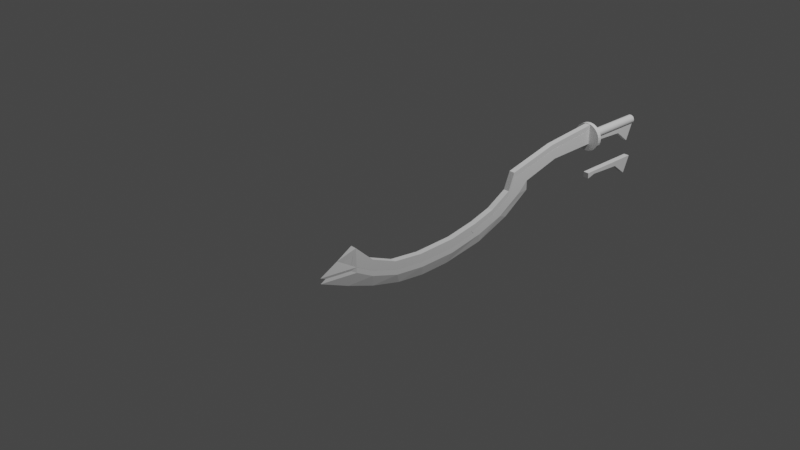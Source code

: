 # Source: Egyptian_Sword.blend  (saved by Blender 2.82.7; exported with 4.5.12 LTS)
import bpy
from mathutils import Matrix  # noqa: F401  (used for matrix-valued properties, if any)

bpy.ops.wm.read_factory_settings(use_empty=True)
scene = bpy.context.scene
scene.name = 'Scene'

# ---- collections
col_collection = bpy.data.collections.new('Collection'); scene.collection.children.link(col_collection)

# ---- materials (node trees are filled in below, after node groups)
mat_material = bpy.data.materials.new('Material')
mat_material.alpha_threshold = 0.0
mat_material.use_transparent_shadow = False
mat_material.line_color = (0.0, 0.0, 0.0, 1.0)

# ---- material node trees
mat_material.use_nodes = True; mat_material.node_tree.nodes.clear()
_N = mat_material.node_tree.nodes; _L = mat_material.node_tree.links
n0 = _N.new('ShaderNodeOutputMaterial'); n0.name = 'Material Output'; n0.location = (300, 300)
n1 = _N.new('ShaderNodeBsdfPrincipled'); n1.name = 'Principled BSDF'; n1.location = (10, 300)
n1.distribution = 'GGX'
n1.subsurface_method = 'BURLEY'
n1.inputs[2].default_value = 0.4
n1.inputs[3].default_value = 1.45
n1.inputs[27].default_value = (0.0, 0.0, 0.0, 1.0)
n1.inputs[28].default_value = 1.0
_L.new(n1.outputs[0], n0.inputs[0])
n0.is_active_output = True

# ---- world
world_world = bpy.data.worlds.new('World'); scene.world = world_world
world_world.use_nodes = True; world_world.node_tree.nodes.clear()
_N = world_world.node_tree.nodes; _L = world_world.node_tree.links
n0 = _N.new('ShaderNodeOutputWorld'); n0.name = 'World Output'; n0.location = (300, 300)
n1 = _N.new('ShaderNodeBackground'); n1.name = 'Background'; n1.location = (10, 300)
n1.inputs[0].default_value = (0.05088, 0.05088, 0.05088, 1.0)
_L.new(n1.outputs[0], n0.inputs[0])
n0.is_active_output = True
world_world.color = (0.05088, 0.05088, 0.05088)
world_world.use_sun_shadow = False
world_world.sun_shadow_jitter_overblur = 0.0

# ---- cameras
cam_camera = bpy.data.cameras.new('Camera')
cam_camera.clip_end = 100.0
cam_camera.ortho_scale = 7.314

# ---- lights
light_light = bpy.data.lights.new('Light', 'POINT')
light_light.transmission_factor = 0.0
light_light.energy = 1000.0
light_light.shadow_soft_size = 0.1
light_light.shadow_maximum_resolution = 0.006
light_light.use_absolute_resolution = True

# ---- meshes
me_cube = bpy.data.meshes.new('Cube')
me_cube.from_pydata([(1.056, -1.329, -0.01636), (1.056, -1.517, 0.1614), (0.9966, -1.329, -0.01636), (0.9966, -1.517, 0.1614), (1.056, -1.06, -0.1324), (0.9966, -1.06, -0.1324), (1.056, -0.7483, -0.1717), (0.9966, -0.7483, -0.1717), (1.056, -0.3443, -0.1626), (0.9966, -0.3443, -0.1626), (1.056, -0.04015, -0.1102), (0.9966, -0.04015, -0.1102), (0.9966, -0.04015, -0.1102), (1.056, 0.1893, -0.04421), (0.9966, 0.1893, -0.04421), (1.027, 0.7088, 0.04779), (1.056, 0.4118, 0.0791), (0.9966, 0.4118, 0.0791), (1.056, 0.673, 0.1654), (0.9966, 0.673, 0.1654), (1.056, 0.4825, 0.2502), (0.9966, 0.4825, 0.2502), (1.056, 1.084, 0.2755), (0.9966, 1.084, 0.2755), (1.056, 1.033, 0.3788), (0.9966, 1.033, 0.3788), (1.056, 1.622, 0.2836), (0.9966, 1.622, 0.2836), (1.056, 1.622, 0.4332), (0.9966, 1.622, 0.4332), (1.056, 0.5598, 0.06306), (0.9966, 0.5598, 0.06306), (1.056, 0.3009, -0.09496), (0.9966, 0.3009, -0.09496), (1.056, 0.01905, -0.1883), (0.9966, 0.01905, -0.1883), (1.056, -0.3418, -0.2534), (0.9966, -0.3418, -0.2534), (1.056, -0.7279, -0.258), (0.9966, -0.7279, -0.258), (1.056, -1.04, -0.2208), (0.9966, -1.04, -0.2208), (1.056, -1.329, -0.1238), (0.9966, -1.329, -0.1238), (1.026, -1.702, 0.09139), (1.056, -1.512, -0.02308), (0.9966, -1.512, -0.02308), (1.026, -1.885, -0.002344), (1.026, -1.584, -0.1349), (1.026, 0.4165, -0.1454), (1.029, 0.04313, -0.284), (1.026, -0.3904, -0.3536), (1.026, -0.6977, -0.3595), (1.029, -0.9913, -0.3226), (1.029, -1.303, -0.2396)], [(11, 12)], [(0, 2, 3, 1), (44, 1, 3), (46, 3, 2, 43), (1, 45, 42, 0), (2, 0, 4, 5), (5, 4, 6, 7), (0, 42, 40, 4), (2, 5, 41, 43), (6, 38, 36, 8), (4, 40, 38, 6), (5, 7, 39, 41), (37, 9, 11, 35), (7, 9, 37, 39), (7, 6, 8, 9), (11, 10, 13, 14), (9, 8, 10, 11), (8, 36, 34, 10), (14, 13, 16, 17), (10, 34, 32, 13), (11, 14, 33, 35), (18, 20, 16, 30), (13, 32, 30, 16), (14, 17, 31, 33), (19, 21, 25, 23), (19, 31, 17, 21), (17, 16, 20, 21), (25, 24, 28, 29), (18, 19, 23, 22), (21, 20, 24, 25), (20, 18, 22, 24), (27, 29, 28, 26), (24, 22, 26, 28), (23, 25, 29, 27), (22, 23, 27, 26), (46, 44, 3), (19, 18, 15), (44, 45, 1), (30, 15, 18), (15, 31, 19), (45, 44, 47, 48), (47, 44, 46, 48), (32, 49, 15, 30), (34, 36, 51, 50), (32, 34, 50, 49), (36, 38, 52, 51), (40, 42, 54, 53), (43, 41, 53, 54), (39, 37, 51, 52), (35, 33, 49, 50), (42, 45, 48, 54), (43, 54, 48, 46), (39, 52, 53, 41), (35, 50, 51, 37), (33, 31, 15, 49), (38, 40, 53, 52)])
_uv = me_cube.uv_layers.new(name='UVMap')
_uv.uv.foreach_set('vector', [0.625, 0.5, 0.875, 0.5, 0.875, 0.75, 0.625, 0.75, 0.5, 0.75, 0.625, 0.75, 0.625, 1.0, 0.0, 0.0, 0.875, 0.75, 0.625, 0.25, 0.5, 0.25, 0.625, 0.75, 0.0, 0.0, 0.5, 0.5, 0.625, 0.5, 0.875, 0.5, 0.625, 0.5, 0.625, 0.5, 0.875, 0.5, 0.875, 0.5, 0.625, 0.5, 0.625, 0.5, 0.875, 0.5, 0.625, 0.5, 0.5, 0.5, 0.5, 0.5, 0.625, 0.5, 0.625, 0.25, 0.625, 0.25, 0.5, 0.25, 0.5, 0.25, 0.625, 0.5, 0.5, 0.5, 0.5, 0.5, 0.625, 0.5, 0.625, 0.5, 0.5, 0.5, 0.5, 0.5, 0.625, 0.5, 0.625, 0.25, 0.625, 0.25, 0.5, 0.25, 0.5, 0.25, 0.5, 0.25, 0.625, 0.25, 0.625, 0.25, 0.5, 0.25, 0.625, 0.25, 0.625, 0.25, 0.5, 0.25, 0.5, 0.25, 0.875, 0.5, 0.625, 0.5, 0.625, 0.5, 0.875, 0.5, 0.875, 0.5, 0.625, 0.5, 0.625, 0.5, 0.875, 0.5, 0.875, 0.5, 0.625, 0.5, 0.625, 0.5, 0.875, 0.5, 0.625, 0.5, 0.5, 0.5, 0.5, 0.5, 0.625, 0.5, 0.875, 0.5, 0.625, 0.5, 0.625, 0.5, 0.875, 0.5, 0.625, 0.5, 0.5, 0.5, 0.5, 0.5, 0.625, 0.5, 0.625, 0.25, 0.625, 0.25, 0.5, 0.25, 0.5, 0.25, 0.375, 0.5, 0.625, 0.5, 0.625, 0.5, 0.5, 0.5, 0.625, 0.5, 0.5, 0.5, 0.5, 0.5, 0.625, 0.5, 0.625, 0.25, 0.625, 0.25, 0.5, 0.25, 0.5, 0.25, 0.375, 0.25, 0.625, 0.25, 0.625, 0.25, 0.375, 0.25, 0.375, 0.25, 0.5, 0.25, 0.625, 0.25, 0.875, 0.5, 0.875, 0.5, 0.625, 0.5, 0.625, 0.5, 0.875, 0.5, 0.875, 0.5, 0.625, 0.5, 0.625, 0.5, 0.875, 0.5, 0.375, 0.5, 0.125, 0.5, 0.125, 0.5, 0.375, 0.5, 0.875, 0.5, 0.625, 0.5, 0.625, 0.5, 0.875, 0.5, 0.625, 0.5, 0.375, 0.5, 0.375, 0.5, 0.625, 0.5, 0.375, 0.25, 0.625, 0.25, 0.625, 0.5, 0.375, 0.5, 0.625, 0.5, 0.375, 0.5, 0.375, 0.5, 0.625, 0.5, 0.375, 0.25, 0.625, 0.25, 0.625, 0.25, 0.375, 0.25, 0.375, 0.5, 0.125, 0.5, 0.125, 0.5, 0.375, 0.5, 0.0, 0.0, 0.5, 0.75, 0.875, 0.75, 0.375, 0.25, 0.375, 0.5, 0.375, 0.25, 0.5, 0.75, 0.0, 0.0, 0.625, 0.75, 0.5, 0.5, 0.375, 0.25, 0.375, 0.5, 0.375, 0.25, 0.5, 0.25, 0.375, 0.25, 0.0, 0.0, 0.5, 0.75, 0.5, 0.75, 0.0, 0.0, 0.5, 0.75, 0.5, 0.75, 0.0, 0.0, 0.0, 0.0, 0.5, 0.5, 0.5, 0.5, 0.375, 0.25, 0.5, 0.5, 0.5, 0.5, 0.5, 0.5, 0.5, 0.5, 0.5, 0.5, 0.5, 0.5, 0.5, 0.5, 0.5, 0.5, 0.5, 0.5, 0.5, 0.5, 0.5, 0.5, 0.5, 0.5, 0.5, 0.5, 0.5, 0.5, 0.5, 0.5, 0.5, 0.5, 0.5, 0.5, 0.5, 0.25, 0.5, 0.25, 0.5, 0.5, 0.5, 0.5, 0.5, 0.25, 0.5, 0.25, 0.5, 0.5, 0.5, 0.5, 0.5, 0.25, 0.5, 0.25, 0.5, 0.5, 0.5, 0.5, 0.5, 0.5, 0.0, 0.0, 0.0, 0.0, 0.5, 0.5, 0.5, 0.25, 0.5, 0.5, 0.0, 0.0, 0.0, 0.0, 0.5, 0.25, 0.5, 0.5, 0.5, 0.5, 0.5, 0.25, 0.5, 0.25, 0.5, 0.5, 0.5, 0.5, 0.5, 0.25, 0.5, 0.25, 0.5, 0.25, 0.375, 0.25, 0.5, 0.5, 0.5, 0.5, 0.5, 0.5, 0.5, 0.5, 0.5, 0.5])
me_cube.materials.append(mat_material)
me_cube.use_remesh_preserve_volume = False
me_cube.use_remesh_preserve_attributes = False
me_cube.use_mirror_vertex_groups = False
me_cube.update()
me_cylinder = bpy.data.meshes.new('Cylinder')
me_cylinder.from_pydata([(-0.933, 0.3318, -1.634), (-0.933, 0.3918, -1.634), (-1.073, 0.3318, -1.123), (-1.073, 0.3918, -1.123), (-1.055, 0.3918, -1.478), (-1.055, 0.3318, -1.478), (-0.7744, 0.3918, 1.958), (-0.9522, 0.3918, 2.146), (-0.7744, 0.3325, 1.958), (-0.9522, 0.3325, 2.146), (-0.6583, 0.3918, 1.689), (-0.6583, 0.3325, 1.689), (-0.619, 0.3918, 1.377), (-0.619, 0.3325, 1.377), (-0.6281, 0.3918, 0.9736), (-0.6281, 0.3325, 0.9736), (-0.6806, 0.3918, 0.6694), (-0.6806, 0.3325, 0.6694), (-0.6806, 0.3325, 0.6694), (-0.7466, 0.3918, 0.4399), (-0.7466, 0.3325, 0.4399), (-0.8386, 0.3625, -0.0796), (-0.8699, 0.3918, 0.2174), (-0.8699, 0.3325, 0.2174), (-0.9562, 0.3918, -0.04376), (-0.9562, 0.3325, -0.04376), (-1.041, 0.3918, 0.1468), (-1.041, 0.3325, 0.1468), (-1.066, 0.3918, -0.4546), (-1.066, 0.3325, -0.4546), (-1.17, 0.3918, -0.4038), (-1.17, 0.3325, -0.4038), (-0.8538, 0.3918, 0.06943), (-0.8538, 0.3325, 0.06943), (-0.6958, 0.3918, 0.3284), (-0.6958, 0.3325, 0.3284), (-0.6025, 0.3918, 0.6102), (-0.6025, 0.3325, 0.6102), (-0.5373, 0.3918, 0.971), (-0.5373, 0.3325, 0.971), (-0.5328, 0.3918, 1.357), (-0.5328, 0.3325, 1.357), (-0.57, 0.3918, 1.669), (-0.57, 0.3325, 1.669), (-0.667, 0.3918, 1.958), (-0.667, 0.3325, 1.958), (-0.8822, 0.3618, 2.332), (-0.7677, 0.3918, 2.141), (-0.7677, 0.3325, 2.141), (-0.7884, 0.3618, 2.514), (-0.6559, 0.3618, 2.213), (-0.6454, 0.3623, 0.2127), (-0.5068, 0.3653, 0.5861), (-0.4371, 0.3619, 1.02), (-0.4313, 0.3619, 1.327), (-0.4682, 0.3649, 1.621), (-0.5512, 0.3649, 1.933), (-1.14, 0.4069, -1.719), (-1.14, 0.4069, -0.983), (-1.131, 0.406, -1.719), (-1.131, 0.406, -0.983), (-1.122, 0.4033, -1.719), (-1.122, 0.4033, -0.983), (-1.114, 0.399, -1.719), (-1.114, 0.399, -0.983), (-1.107, 0.3931, -1.719), (-1.107, 0.3931, -0.983), (-1.101, 0.386, -1.719), (-1.101, 0.386, -0.983), (-1.097, 0.3779, -1.719), (-1.097, 0.3779, -0.983), (-1.094, 0.3692, -1.719), (-1.094, 0.3692, -0.983), (-1.093, 0.36, -1.719), (-1.093, 0.36, -0.983), (-1.094, 0.3509, -1.719), (-1.094, 0.3509, -0.983), (-1.097, 0.3421, -1.719), (-1.097, 0.3421, -0.983), (-1.101, 0.334, -1.719), (-1.101, 0.334, -0.983), (-1.107, 0.3269, -1.719), (-1.107, 0.3269, -0.983), (-1.114, 0.3211, -1.719), (-1.114, 0.3211, -0.983), (-1.122, 0.3168, -1.719), (-1.122, 0.3168, -0.983), (-1.131, 0.3141, -1.719), (-1.131, 0.3141, -0.983), (-1.14, 0.3132, -1.719), (-1.14, 0.3132, -0.983), (-1.149, 0.3141, -1.719), (-1.149, 0.3141, -0.983), (-1.158, 0.3168, -1.719), (-1.158, 0.3168, -0.983), (-1.166, 0.3211, -1.719), (-1.166, 0.3211, -0.983), (-1.173, 0.3269, -1.719), (-1.173, 0.3269, -0.983), (-1.179, 0.334, -1.719), (-1.179, 0.334, -0.983), (-1.183, 0.3421, -1.719), (-1.183, 0.3421, -0.983), (-1.186, 0.3509, -1.719), (-1.186, 0.3509, -0.983), (-1.187, 0.36, -1.719), (-1.187, 0.36, -0.983), (-1.186, 0.3692, -1.719), (-1.186, 0.3692, -0.983), (-1.183, 0.3779, -1.719), (-1.183, 0.3779, -0.983), (-1.179, 0.386, -1.719), (-1.179, 0.386, -0.983), (-1.173, 0.3931, -1.719), (-1.173, 0.3931, -0.983), (-1.166, 0.399, -1.719), (-1.166, 0.399, -0.983), (-1.158, 0.4033, -1.719), (-1.158, 0.4033, -0.983), (-1.149, 0.406, -1.719), (-1.149, 0.406, -0.983), (-1.14, 0.4069, -1.026), (-1.131, 0.406, -1.026), (-1.122, 0.4033, -1.026), (-1.114, 0.399, -1.026), (-1.107, 0.3931, -1.026), (-1.101, 0.386, -1.026), (-1.097, 0.3779, -1.026), (-1.094, 0.3692, -1.026), (-1.093, 0.36, -1.026), (-1.094, 0.3509, -1.026), (-1.097, 0.3421, -1.026), (-1.101, 0.334, -1.026), (-1.107, 0.3269, -1.026), (-1.114, 0.3211, -1.026), (-1.122, 0.3168, -1.026), (-1.131, 0.3141, -1.026), (-1.14, 0.3132, -1.026), (-1.149, 0.3141, -1.026), (-1.158, 0.3168, -1.026), (-1.166, 0.3211, -1.026), (-1.173, 0.3269, -1.026), (-1.179, 0.334, -1.026), (-1.183, 0.3421, -1.026), (-1.186, 0.3509, -1.026), (-1.187, 0.36, -1.026), (-1.186, 0.3692, -1.026), (-1.183, 0.3779, -1.026), (-1.179, 0.386, -1.026), (-1.173, 0.3931, -1.026), (-1.166, 0.399, -1.026), (-1.158, 0.4033, -1.026), (-1.149, 0.406, -1.026), (-1.131, 0.406, -0.983), (-1.14, 0.4069, -0.983), (-1.14, 0.4069, -1.026), (-1.122, 0.4033, -0.983), (-1.114, 0.399, -0.983), (-1.107, 0.3931, -0.983), (-1.101, 0.386, -0.983), (-1.097, 0.3779, -0.983), (-1.094, 0.3692, -0.983), (-1.093, 0.36, -0.983), (-1.094, 0.3509, -0.983), (-1.097, 0.3421, -0.983), (-1.101, 0.334, -0.983), (-1.107, 0.3269, -0.983), (-1.114, 0.3211, -0.983), (-1.122, 0.3168, -0.983), (-1.131, 0.3141, -0.983), (-1.14, 0.3132, -0.983), (-1.149, 0.3141, -0.983), (-1.158, 0.3168, -0.983), (-1.166, 0.3211, -0.983), (-1.173, 0.3269, -0.983), (-1.179, 0.334, -0.983), (-1.183, 0.3421, -0.983), (-1.186, 0.3509, -0.983), (-1.187, 0.36, -0.983), (-1.186, 0.3692, -0.983), (-1.183, 0.3779, -0.983), (-1.179, 0.386, -0.983), (-1.173, 0.3931, -0.983), (-1.166, 0.399, -0.983), (-1.158, 0.4033, -0.983), (-1.149, 0.406, -0.983), (-1.131, 0.406, -1.026), (-1.122, 0.4033, -1.026), (-1.114, 0.399, -1.026), (-1.107, 0.3931, -1.026), (-1.101, 0.386, -1.026), (-1.097, 0.3779, -1.026), (-1.094, 0.3692, -1.026), (-1.093, 0.36, -1.026), (-1.094, 0.3509, -1.026), (-1.097, 0.3421, -1.026), (-1.101, 0.334, -1.026), (-1.107, 0.3269, -1.026), (-1.114, 0.3211, -1.026), (-1.122, 0.3168, -1.026), (-1.131, 0.3141, -1.026), (-1.14, 0.3132, -1.026), (-1.149, 0.3141, -1.026), (-1.158, 0.3168, -1.026), (-1.166, 0.3211, -1.026), (-1.173, 0.3269, -1.026), (-1.179, 0.334, -1.026), (-1.183, 0.3421, -1.026), (-1.186, 0.3509, -1.026), (-1.187, 0.36, -1.026), (-1.186, 0.3692, -1.026), (-1.183, 0.3779, -1.026), (-1.179, 0.386, -1.026), (-1.173, 0.3931, -1.026), (-1.166, 0.399, -1.026), (-1.158, 0.4033, -1.026), (-1.149, 0.406, -1.026), (-1.131, 0.406, -0.983), (-1.14, 0.4069, -0.983), (-1.14, 0.4069, -1.026), (-1.122, 0.4033, -0.983), (-1.114, 0.399, -0.983), (-1.107, 0.3931, -0.983), (-1.101, 0.386, -0.983), (-1.097, 0.3779, -0.983), (-1.094, 0.3692, -0.983), (-1.093, 0.36, -0.983), (-1.094, 0.3509, -0.983), (-1.097, 0.3421, -0.983), (-1.101, 0.334, -0.983), (-1.107, 0.3269, -0.983), (-1.114, 0.3211, -0.983), (-1.122, 0.3168, -0.983), (-1.131, 0.3141, -0.983), (-1.14, 0.3132, -0.983), (-1.149, 0.3141, -0.983), (-1.158, 0.3168, -0.983), (-1.166, 0.3211, -0.983), (-1.173, 0.3269, -0.983), (-1.179, 0.334, -0.983), (-1.183, 0.3421, -0.983), (-1.186, 0.3509, -0.983), (-1.187, 0.36, -0.983), (-1.186, 0.3692, -0.983), (-1.183, 0.3779, -0.983), (-1.179, 0.386, -0.983), (-1.173, 0.3931, -0.983), (-1.166, 0.399, -0.983), (-1.158, 0.4033, -0.983), (-1.149, 0.406, -0.983), (-1.131, 0.406, -1.026), (-1.122, 0.4033, -1.026), (-1.114, 0.399, -1.026), (-1.107, 0.3931, -1.026), (-1.101, 0.386, -1.026), (-1.097, 0.3779, -1.026), (-1.094, 0.3692, -1.026), (-1.093, 0.36, -1.026), (-1.094, 0.3509, -1.026), (-1.097, 0.3421, -1.026), (-1.101, 0.334, -1.026), (-1.107, 0.3269, -1.026), (-1.114, 0.3211, -1.026), (-1.122, 0.3168, -1.026), (-1.131, 0.3141, -1.026), (-1.14, 0.3132, -1.026), (-1.149, 0.3141, -1.026), (-1.158, 0.3168, -1.026), (-1.166, 0.3211, -1.026), (-1.173, 0.3269, -1.026), (-1.179, 0.334, -1.026), (-1.183, 0.3421, -1.026), (-1.186, 0.3509, -1.026), (-1.187, 0.36, -1.026), (-1.186, 0.3692, -1.026), (-1.183, 0.3779, -1.026), (-1.179, 0.386, -1.026), (-1.173, 0.3931, -1.026), (-1.166, 0.399, -1.026), (-1.158, 0.4033, -1.026), (-1.149, 0.406, -1.026), (-1.131, 0.406, -0.983), (-1.14, 0.4069, -0.983), (-1.14, 0.4069, -1.026), (-1.122, 0.4033, -0.983), (-1.114, 0.399, -0.983), (-1.107, 0.3931, -0.983), (-1.101, 0.386, -0.983), (-1.097, 0.3779, -0.983), (-1.094, 0.3692, -0.983), (-1.093, 0.36, -0.983), (-1.094, 0.3509, -0.983), (-1.097, 0.3421, -0.983), (-1.101, 0.334, -0.983), (-1.107, 0.3269, -0.983), (-1.114, 0.3211, -0.983), (-1.122, 0.3168, -0.983), (-1.131, 0.3141, -0.983), (-1.14, 0.3132, -0.983), (-1.149, 0.3141, -0.983), (-1.158, 0.3168, -0.983), (-1.166, 0.3211, -0.983), (-1.173, 0.3269, -0.983), (-1.179, 0.334, -0.983), (-1.183, 0.3421, -0.983), (-1.186, 0.3509, -0.983), (-1.187, 0.36, -0.983), (-1.186, 0.3692, -0.983), (-1.183, 0.3779, -0.983), (-1.179, 0.386, -0.983), (-1.173, 0.3931, -0.983), (-1.166, 0.399, -0.983), (-1.158, 0.4033, -0.983), (-1.149, 0.406, -0.983), (-1.131, 0.406, -1.026), (-1.122, 0.4033, -1.026), (-1.114, 0.399, -1.026), (-1.107, 0.3931, -1.026), (-1.101, 0.386, -1.026), (-1.097, 0.3779, -1.026), (-1.094, 0.3692, -1.026), (-1.093, 0.36, -1.026), (-1.094, 0.3509, -1.026), (-1.097, 0.3421, -1.026), (-1.101, 0.334, -1.026), (-1.107, 0.3269, -1.026), (-1.114, 0.3211, -1.026), (-1.122, 0.3168, -1.026), (-1.131, 0.3141, -1.026), (-1.14, 0.3132, -1.026), (-1.149, 0.3141, -1.026), (-1.158, 0.3168, -1.026), (-1.166, 0.3211, -1.026), (-1.173, 0.3269, -1.026), (-1.179, 0.334, -1.026), (-1.183, 0.3421, -1.026), (-1.186, 0.3509, -1.026), (-1.187, 0.36, -1.026), (-1.186, 0.3692, -1.026), (-1.183, 0.3779, -1.026), (-1.179, 0.386, -1.026), (-1.173, 0.3931, -1.026), (-1.166, 0.399, -1.026), (-1.158, 0.4033, -1.026), (-1.149, 0.406, -1.026), (-1.112, 0.5051, -0.983), (-1.14, 0.5079, -0.983), (-1.14, 0.5079, -1.026), (-1.084, 0.4968, -0.983), (-1.059, 0.4833, -0.983), (-1.037, 0.4652, -0.983), (-1.019, 0.4431, -0.983), (-1.006, 0.4179, -0.983), (-0.9972, 0.3906, -0.983), (-0.9944, 0.3622, -0.983), (-0.9972, 0.3337, -0.983), (-1.006, 0.3064, -0.983), (-1.019, 0.2812, -0.983), (-1.037, 0.2591, -0.983), (-1.059, 0.241, -0.983), (-1.084, 0.2275, -0.983), (-1.112, 0.2192, -0.983), (-1.14, 0.2164, -0.983), (-1.169, 0.2192, -0.983), (-1.196, 0.2275, -0.983), (-1.221, 0.241, -0.983), (-1.243, 0.2591, -0.983), (-1.261, 0.2812, -0.983), (-1.275, 0.3064, -0.983), (-1.283, 0.3337, -0.983), (-1.286, 0.3622, -0.983), (-1.283, 0.3906, -0.983), (-1.275, 0.4179, -0.983), (-1.261, 0.4431, -0.983), (-1.243, 0.4652, -0.983), (-1.221, 0.4833, -0.983), (-1.196, 0.4968, -0.983), (-1.169, 0.5051, -0.983), (-1.112, 0.5051, -1.026), (-1.084, 0.4968, -1.026), (-1.059, 0.4833, -1.026), (-1.037, 0.4652, -1.026), (-1.019, 0.4431, -1.026), (-1.006, 0.4179, -1.026), (-0.9972, 0.3906, -1.026), (-0.9944, 0.3622, -1.026), (-0.9972, 0.3337, -1.026), (-1.006, 0.3064, -1.026), (-1.019, 0.2812, -1.026), (-1.037, 0.2591, -1.026), (-1.059, 0.241, -1.026), (-1.084, 0.2275, -1.026), (-1.112, 0.2192, -1.026), (-1.14, 0.2164, -1.026), (-1.169, 0.2192, -1.026), (-1.196, 0.2275, -1.026), (-1.221, 0.241, -1.026), (-1.243, 0.2591, -1.026), (-1.261, 0.2812, -1.026), (-1.275, 0.3064, -1.026), (-1.283, 0.3337, -1.026), (-1.286, 0.3622, -1.026), (-1.283, 0.3906, -1.026), (-1.275, 0.4179, -1.026), (-1.261, 0.4431, -1.026), (-1.243, 0.4652, -1.026), (-1.221, 0.4833, -1.026), (-1.196, 0.4968, -1.026), (-1.169, 0.5051, -1.026), (-1.223, 0.3918, -0.983), (-1.223, 0.3773, -0.983), (-1.223, 0.3608, -0.983), (-1.223, 0.3444, -0.983), (-1.223, 0.3325, -0.983), (-1.074, 0.3736, -0.983), (-1.074, 0.3604, -0.983), (-1.074, 0.3473, -0.983), (-1.074, 0.3879, -0.983), (-1.074, 0.3332, -0.983), (-1.074, 0.3325, -0.983), (-1.178, 0.3325, -0.983), (-1.182, 0.3325, -0.983), (-1.208, 0.3325, -0.983), (-1.103, 0.3325, -0.983), (-1.103, 0.3325, -0.983), (-1.103, 0.3325, -0.983), (-1.103, 0.3325, -0.983), (-1.178, 0.3325, -0.983), (-1.178, 0.3325, -0.983), (-1.178, 0.3325, -0.983), (-1.099, 0.3325, -0.983), (-1.174, 0.3918, -0.983), (-1.174, 0.3918, -0.983), (-1.106, 0.3918, -0.983), (-1.106, 0.3918, -0.983), (-1.106, 0.3918, -0.983), (-1.187, 0.3918, -0.983), (-1.215, 0.3918, -0.983), (-1.106, 0.3918, -0.983), (-1.174, 0.3918, -0.983), (-1.174, 0.3918, -0.983), (-1.074, 0.3918, -0.983), (-1.093, 0.3918, -0.983), (-1.106, 0.3918, -1.026), (-1.106, 0.3918, -1.026), (-1.106, 0.3918, -1.026), (-1.093, 0.3918, -1.026), (-1.049, 0.3918, -1.026), (-1.065, 0.3918, -1.026), (-1.106, 0.3918, -1.026), (-1.106, 0.3918, -1.166), (-1.103, 0.3318, -1.162), (-1.098, 0.3318, -1.026), (-1.103, 0.3318, -1.026), (-1.103, 0.3318, -1.026), (-1.103, 0.3318, -1.026), (-1.049, 0.3318, -1.026), (-1.071, 0.3318, -1.026), (-1.103, 0.3318, -1.026), (-1.049, 0.3429, -1.026), (-1.049, 0.3791, -1.026), (-1.049, 0.361, -1.026), (-1.106, 0.3918, -1.448), (-1.103, 0.3318, -1.45), (-1.103, 0.3318, -1.708), (-1.106, 0.3918, -1.709), (-1.101, 0.334, -1.707), (-1.097, 0.3779, -1.705), (-1.101, 0.386, -1.707), (-1.094, 0.3692, -1.704), (-1.094, 0.3509, -1.704), (-1.093, 0.36, -1.704), (-1.097, 0.3421, -1.705)], [(17, 18)], [(5, 463, 464, 0), (0, 464, 466, 472, 470, 471, 469, 467, 468, 465, 1), (3, 450, 443, 444, 445, 449, 446, 448, 447), (2, 3, 447, 460, 461, 459, 456), (5, 4, 3, 2), (4, 462, 450, 3), (1, 465, 462, 4), (0, 1, 4, 5), (2, 451, 463, 5), (6, 8, 9, 7), (46, 7, 9), (48, 9, 8, 45), (7, 47, 44, 6), (8, 6, 10, 11), (11, 10, 12, 13), (6, 44, 42, 10), (8, 11, 43, 45), (12, 40, 38, 14), (10, 42, 40, 12), (11, 13, 41, 43), (39, 15, 17, 37), (13, 15, 39, 41), (13, 12, 14, 15), (17, 16, 19, 20), (15, 14, 16, 17), (14, 38, 36, 16), (20, 19, 22, 23), (16, 36, 34, 19), (17, 20, 35, 37), (24, 26, 22, 32), (19, 34, 32, 22), (20, 23, 33, 35), (25, 27, 31, 29), (25, 33, 23, 27), (23, 22, 26, 27), (31, 30, 409, 410, 411, 412, 413), (24, 25, 29, 28), (27, 26, 30, 31), (26, 24, 28, 30), (30, 28, 441, 442, 435, 433, 434, 438, 440, 439, 432, 431, 436, 437, 409), (29, 31, 413, 422, 421, 420, 429, 428, 427, 426, 424, 425, 423, 430, 419), (28, 29, 419, 418, 416, 415, 414, 417, 441), (48, 46, 9), (25, 24, 21), (46, 47, 7), (32, 21, 24), (21, 33, 25), (47, 46, 49, 50), (49, 46, 48, 50), (34, 51, 21, 32), (36, 38, 53, 52), (34, 36, 52, 51), (38, 40, 54, 53), (42, 44, 56, 55), (45, 43, 55, 56), (41, 39, 53, 54), (37, 35, 51, 52), (44, 47, 50, 56), (45, 56, 50, 48), (41, 54, 55, 43), (37, 52, 53, 39), (35, 33, 21, 51), (40, 42, 55, 54), (94, 96, 173, 172), (147, 146, 210, 211), (76, 78, 164, 163), (148, 147, 211, 212), (122, 121, 155, 186), (110, 112, 181, 180), (149, 148, 212, 213), (58, 60, 153, 154), (123, 122, 186, 187), (92, 94, 172, 171), (150, 149, 213, 214), (74, 76, 163, 162), (124, 123, 187, 188), (151, 150, 214, 215), (125, 124, 188, 189), (108, 110, 180, 179), (152, 151, 215, 216), (126, 443, 125, 189, 444, 190), (90, 92, 171, 170), (121, 152, 216, 155), (72, 74, 162, 161), (127, 126, 190, 191), (128, 127, 191, 192), (106, 108, 179, 178), (129, 128, 192, 193), (88, 90, 170, 169), (70, 72, 161, 160), (130, 129, 193, 194), (131, 130, 194, 195), (104, 106, 178, 177), (60, 58, 120, 118, 116, 114, 440, 438, 66, 64, 62), (132, 131, 195, 196), (86, 88, 169, 168), (57, 59, 61, 63, 65, 67, 69, 71, 73, 75, 77, 79, 81, 83, 85, 87, 89, 91, 93, 95, 97, 99, 101, 103, 105, 107, 109, 111, 113, 115, 117, 119), (119, 152, 121, 57), (117, 151, 152, 119), (115, 150, 151, 117), (113, 149, 150, 115), (111, 148, 149, 113), (109, 147, 148, 111), (107, 146, 147, 109), (105, 145, 146, 107), (103, 144, 145, 105), (101, 143, 144, 103), (99, 142, 143, 101), (97, 141, 142, 99), (95, 140, 141, 97), (93, 139, 140, 95), (91, 138, 139, 93), (89, 137, 138, 91), (87, 136, 137, 89), (85, 135, 136, 87), (83, 134, 135, 85), (81, 133, 134, 83), (79, 466, 464, 463, 451, 458, 133, 81), (77, 472, 466, 79), (75, 470, 472, 77), (73, 471, 470, 75), (71, 469, 471, 73), (69, 467, 469, 71), (67, 468, 467, 69), (65, 125, 443, 450, 462, 465, 468, 67), (63, 124, 125, 65), (61, 123, 124, 63), (59, 122, 123, 61), (57, 121, 122, 59), (200, 199, 263, 264), (153, 156, 220, 217), (181, 439, 182, 246, 432, 245), (201, 200, 264, 265), (180, 181, 245, 244), (202, 201, 265, 266), (154, 153, 217, 218), (179, 180, 244, 243), (203, 202, 266, 267), (178, 179, 243, 242), (204, 203, 267, 268), (177, 178, 242, 241), (205, 204, 268, 269), (176, 177, 241, 240), (206, 205, 269, 270), (175, 176, 240, 239), (207, 206, 270, 271), (174, 428, 175, 239, 429, 238), (208, 207, 271, 272), (173, 174, 238, 237), (209, 208, 272, 273), (172, 173, 237, 236), (210, 209, 273, 274), (171, 172, 236, 235), (211, 210, 274, 275), (170, 171, 235, 234), (212, 211, 275, 276), (186, 155, 219, 250), (169, 170, 234, 233), (213, 212, 276, 277), (187, 186, 250, 251), (168, 169, 233, 232), (146, 145, 209, 210), (112, 440, 114, 182, 439, 181), (60, 62, 156, 153), (145, 144, 208, 209), (78, 80, 165, 164), (144, 143, 207, 208), (96, 98, 174, 173), (143, 142, 206, 207), (114, 116, 183, 182), (62, 64, 157, 156), (142, 141, 205, 206), (80, 426, 82, 166, 424, 165), (141, 140, 204, 205), (98, 427, 100, 175, 428, 174), (140, 139, 203, 204), (116, 118, 184, 183), (139, 138, 202, 203), (64, 66, 158, 157), (82, 84, 167, 166), (138, 137, 201, 202), (100, 102, 176, 175), (137, 136, 200, 201), (118, 120, 185, 184), (66, 438, 68, 159, 434, 158), (136, 135, 199, 200), (84, 86, 168, 167), (135, 134, 198, 199), (102, 104, 177, 176), (134, 133, 197, 198), (120, 58, 154, 185), (133, 458, 132, 196, 455, 197), (68, 70, 160, 159), (222, 433, 223, 287, 435, 286), (248, 249, 313, 312), (262, 261, 325, 326), (221, 222, 286, 285), (247, 248, 312, 311), (263, 262, 326, 327), (220, 221, 285, 284), (246, 247, 311, 310), (264, 263, 327, 328), (217, 220, 284, 281), (245, 432, 246, 310, 431, 309), (265, 264, 328, 329), (244, 245, 309, 308), (266, 265, 329, 330), (218, 217, 281, 282), (243, 244, 308, 307), (267, 266, 330, 331), (242, 243, 307, 306), (268, 267, 331, 332), (241, 242, 306, 305), (269, 268, 332, 333), (240, 241, 305, 304), (270, 269, 333, 334), (239, 240, 304, 303), (271, 270, 334, 335), (238, 429, 239, 303, 420, 302), (272, 271, 335, 336), (237, 238, 302, 301), (273, 272, 336, 337), (236, 237, 301, 300), (274, 273, 337, 338), (235, 236, 300, 299), (182, 183, 247, 246), (156, 157, 221, 220), (199, 198, 262, 263), (183, 184, 248, 247), (157, 158, 222, 221), (198, 197, 261, 262), (184, 185, 249, 248), (158, 434, 159, 223, 433, 222), (197, 455, 196, 260, 453, 261), (185, 154, 218, 249), (159, 160, 224, 223), (196, 195, 259, 260), (160, 161, 225, 224), (195, 194, 258, 259), (161, 162, 226, 225), (194, 193, 257, 258), (162, 163, 227, 226), (193, 192, 256, 257), (163, 164, 228, 227), (192, 191, 255, 256), (164, 165, 229, 228), (191, 190, 254, 255), (155, 216, 280, 219), (165, 424, 166, 230, 425, 229), (190, 444, 189, 253, 445, 254), (216, 215, 279, 280), (166, 167, 231, 230), (189, 188, 252, 253), (215, 214, 278, 279), (167, 168, 232, 231), (188, 187, 251, 252), (214, 213, 277, 278), (323, 322, 459, 456, 457), (288, 289, 414, 417), (324, 323, 457, 452), (287, 288, 417, 441, 442), (313, 282, 346, 377), (325, 454, 452, 388, 389), (286, 435, 442, 351, 350), (312, 313, 377, 376), (326, 325, 389, 390), (285, 286, 350, 349), (311, 312, 376, 375), (327, 326, 390, 391), (284, 285, 349, 348), (310, 311, 375, 374), (328, 327, 391, 392), (281, 284, 348, 345), (309, 431, 436), (329, 328, 392, 393), (308, 309, 436, 437), (330, 329, 393, 394), (282, 281, 345, 346), (307, 308, 437, 409, 410), (331, 330, 394, 395), (306, 307, 410, 411), (332, 331, 395, 396), (305, 306, 411, 412), (333, 332, 396, 397), (304, 305, 412, 413, 422), (334, 333, 397, 398), (303, 304, 422, 421), (335, 334, 398, 399), (302, 420, 421, 367, 366), (261, 453, 260, 324, 454, 325), (249, 218, 282, 313), (223, 224, 288, 287), (260, 259, 323, 324), (224, 225, 289, 288), (259, 258, 322, 323), (225, 226, 290, 289), (258, 257, 321, 322), (226, 227, 291, 290), (257, 256, 320, 321), (227, 228, 292, 291), (256, 255, 319, 320), (228, 229, 293, 292), (255, 254, 318, 319), (219, 280, 344, 283), (229, 425, 230, 294, 423, 293), (254, 445, 253, 317, 449, 318), (280, 279, 343, 344), (230, 231, 295, 294), (253, 252, 316, 317), (279, 278, 342, 343), (231, 232, 296, 295), (252, 251, 315, 316), (278, 277, 341, 342), (232, 233, 297, 296), (251, 250, 314, 315), (277, 276, 340, 341), (233, 234, 298, 297), (250, 219, 283, 314), (276, 275, 339, 340), (234, 235, 299, 298), (275, 274, 338, 339), (347, 346, 345, 378), (378, 345, 348, 379), (379, 348, 349, 380), (380, 349, 350, 381), (381, 350, 351, 382), (382, 351, 352, 383), (383, 352, 353, 384), (384, 353, 354, 385), (385, 354, 355, 386), (386, 355, 356, 387), (387, 356, 357, 388), (388, 357, 358, 389), (389, 358, 359, 390), (390, 359, 360, 391), (391, 360, 361, 392), (392, 361, 362, 393), (393, 362, 363, 394), (394, 363, 364, 395), (395, 364, 365, 396), (396, 365, 366, 397), (397, 366, 367, 398), (398, 367, 368, 399), (399, 368, 369, 400), (400, 369, 370, 401), (401, 370, 371, 402), (402, 371, 372, 403), (403, 372, 373, 404), (404, 373, 374, 405), (405, 374, 375, 406), (406, 375, 376, 407), (407, 376, 377, 408), (408, 377, 346, 347), (289, 290, 415, 414), (322, 321, 461, 459), (290, 291, 416, 415), (321, 320, 460, 461), (291, 292, 418, 416), (320, 319, 448, 447, 460), (292, 293, 430, 419, 418), (319, 318, 446, 448), (283, 344, 408, 347), (293, 423, 430), (318, 449, 446), (344, 343, 407, 408), (294, 295, 359, 358), (317, 316, 380, 381), (343, 342, 406, 407), (295, 296, 360, 359), (316, 315, 379, 380), (342, 341, 405, 406), (296, 297, 361, 360), (315, 314, 378, 379), (341, 340, 404, 405), (297, 298, 362, 361), (314, 283, 347, 378), (340, 339, 403, 404), (298, 299, 363, 362), (339, 338, 402, 403), (299, 300, 364, 363), (338, 337, 401, 402), (300, 301, 365, 364), (337, 336, 400, 401), (301, 302, 366, 365), (336, 335, 399, 400), (436, 431, 310, 374, 373), (438, 440, 112, 110, 108, 106, 104, 102, 100, 427, 426, 80, 78, 76, 74, 72, 70, 68), (426, 427, 98, 96, 94, 92, 90, 88, 86, 84, 82), (422, 413, 412, 369, 368), (418, 419, 430, 357, 356), (437, 436, 373, 372), (414, 415, 354, 353), (416, 418, 356, 355), (417, 414, 353, 352), (412, 411, 370, 369), (442, 441, 417, 352, 351), (442, 435, 287), (430, 423, 294, 358, 357), (421, 420, 303), (411, 410, 371, 370), (415, 416, 355, 354), (410, 409, 437, 372, 371), (421, 422, 368, 367), (469, 467, 127, 128), (460, 447, 448, 383, 384), (470, 471, 129, 130), (452, 454, 324), (452, 457, 387, 388), (448, 446, 382, 383), (457, 456, 459, 386, 387), (446, 449, 317, 381, 382), (472, 470, 130, 131), (466, 472, 131, 132), (467, 468, 126, 127), (468, 465, 462, 450, 443, 126), (471, 469, 128, 129), (461, 460, 384, 385), (458, 451, 463, 464, 466, 132), (456, 457, 452, 454, 453, 455, 458, 451, 2), (459, 461, 385, 386)])
_uv = me_cylinder.uv_layers.new(name='UVMap')
_uv.uv.foreach_set('vector', [0.375, 0.1875, 0.5958, 0.1875, 0.616, 0.25, 0.375, 0.25, 0.375, 0.25, 0.616, 0.25, 0.6135, 0.2591, 0.6074, 0.2928, 0.6036, 0.3294, 0.6023, 0.3675, 0.6036, 0.4055, 0.6074, 0.4421, 0.6135, 0.4758, 0.6202, 0.5, 0.375, 0.5, 0.375, 0.625, 0.6016, 0.625, 0.6101, 0.7457, 0.6101, 0.7457, 0.6101, 0.7457, 0.6101, 0.7457, 0.5553, 0.7462, 0.4411, 0.7479, 0.375, 0.7489, 0.125, 0.625, 0.375, 0.625, 0.375, 0.7489, 0.3221, 0.7489, 0.2464, 0.7489, 0.1711, 0.7489, 0.125, 0.7489, 0.125, 0.5625, 0.375, 0.5625, 0.375, 0.625, 0.125, 0.625, 0.375, 0.5625, 0.6095, 0.5625, 0.6016, 0.625, 0.375, 0.625, 0.375, 0.5, 0.6202, 0.5, 0.6095, 0.5625, 0.375, 0.5625, 0.125, 0.5, 0.375, 0.5, 0.375, 0.5625, 0.125, 0.5625, 0.375, 0.125, 0.5809, 0.125, 0.5958, 0.1875, 0.375, 0.1875, 0.625, 0.5, 0.875, 0.5, 0.875, 0.75, 0.625, 0.75, 0.5, 0.75, 0.625, 0.75, 0.625, 1.0, 0.0, 0.0, 0.875, 0.75, 0.625, 0.25, 0.5, 0.25, 0.625, 0.75, 0.0, 0.0, 0.5, 0.5, 0.625, 0.5, 0.875, 0.5, 0.625, 0.5, 0.625, 0.5, 0.875, 0.5, 0.875, 0.5, 0.625, 0.5, 0.625, 0.5, 0.875, 0.5, 0.625, 0.5, 0.5, 0.5, 0.5, 0.5, 0.625, 0.5, 0.625, 0.25, 0.625, 0.25, 0.5, 0.25, 0.5, 0.25, 0.625, 0.5, 0.5, 0.5, 0.5, 0.5, 0.625, 0.5, 0.625, 0.5, 0.5, 0.5, 0.5, 0.5, 0.625, 0.5, 0.625, 0.25, 0.625, 0.25, 0.5, 0.25, 0.5, 0.25, 0.5, 0.25, 0.625, 0.25, 0.625, 0.25, 0.5, 0.25, 0.625, 0.25, 0.625, 0.25, 0.5, 0.25, 0.5, 0.25, 0.875, 0.5, 0.625, 0.5, 0.625, 0.5, 0.875, 0.5, 0.875, 0.5, 0.625, 0.5, 0.625, 0.5, 0.875, 0.5, 0.875, 0.5, 0.625, 0.5, 0.625, 0.5, 0.875, 0.5, 0.625, 0.5, 0.5, 0.5, 0.5, 0.5, 0.625, 0.5, 0.875, 0.5, 0.625, 0.5, 0.625, 0.5, 0.875, 0.5, 0.625, 0.5, 0.5, 0.5, 0.5, 0.5, 0.625, 0.5, 0.625, 0.25, 0.625, 0.25, 0.5, 0.25, 0.5, 0.25, 0.375, 0.5, 0.625, 0.5, 0.625, 0.5, 0.5, 0.5, 0.625, 0.5, 0.5, 0.5, 0.5, 0.5, 0.625, 0.5, 0.625, 0.25, 0.625, 0.25, 0.5, 0.25, 0.5, 0.25, 0.375, 0.25, 0.625, 0.25, 0.625, 0.25, 0.375, 0.25, 0.375, 0.25, 0.5, 0.25, 0.625, 0.25, 0.875, 0.5, 0.875, 0.5, 0.625, 0.5, 0.625, 0.5, 0.875, 0.5, 0.875, 0.5, 0.625, 0.5, 0.625, 0.5, 0.6861, 0.5, 0.7556, 0.5, 0.8249, 0.5, 0.875, 0.5, 0.375, 0.5, 0.125, 0.5, 0.125, 0.5, 0.375, 0.5, 0.875, 0.5, 0.625, 0.5, 0.625, 0.5, 0.875, 0.5, 0.625, 0.5, 0.375, 0.5, 0.375, 0.5, 0.625, 0.5, 0.625, 0.5, 0.375, 0.5, 0.375, 0.5, 0.4068, 0.5, 0.4287, 0.5, 0.4287, 0.5, 0.4287, 0.5, 0.4287, 0.5, 0.5431, 0.5, 0.5431, 0.5, 0.5431, 0.5, 0.5431, 0.5, 0.565, 0.5, 0.6115, 0.5, 0.625, 0.5, 0.375, 0.25, 0.625, 0.25, 0.625, 0.25, 0.5997, 0.25, 0.5551, 0.25, 0.5489, 0.25, 0.5489, 0.25, 0.5489, 0.25, 0.5489, 0.25, 0.4229, 0.25, 0.4229, 0.25, 0.4229, 0.25, 0.4229, 0.25, 0.4167, 0.25, 0.375, 0.25, 0.375, 0.5, 0.125, 0.5, 0.125, 0.5, 0.1282, 0.5, 0.1877, 0.5, 0.2428, 0.5, 0.2982, 0.5, 0.3584, 0.5, 0.375, 0.5, 0.0, 0.0, 0.5, 0.75, 0.875, 0.75, 0.375, 0.25, 0.375, 0.5, 0.375, 0.25, 0.5, 0.75, 0.0, 0.0, 0.625, 0.75, 0.5, 0.5, 0.375, 0.25, 0.375, 0.5, 0.375, 0.25, 0.5, 0.25, 0.375, 0.25, 0.0, 0.0, 0.5, 0.75, 0.5, 0.75, 0.0, 0.0, 0.5, 0.75, 0.5, 0.75, 0.0, 0.0, 0.0, 0.0, 0.5, 0.5, 0.5, 0.5, 0.375, 0.25, 0.5, 0.5, 0.5, 0.5, 0.5, 0.5, 0.5, 0.5, 0.5, 0.5, 0.5, 0.5, 0.5, 0.5, 0.5, 0.5, 0.5, 0.5, 0.5, 0.5, 0.5, 0.5, 0.5, 0.5, 0.5, 0.5, 0.5, 0.5, 0.5, 0.5, 0.5, 0.5, 0.5, 0.5, 0.5, 0.25, 0.5, 0.25, 0.5, 0.5, 0.5, 0.5, 0.5, 0.25, 0.5, 0.25, 0.5, 0.5, 0.5, 0.5, 0.5, 0.25, 0.5, 0.25, 0.5, 0.5, 0.5, 0.5, 0.5, 0.5, 0.0, 0.0, 0.0, 0.0, 0.5, 0.5, 0.5, 0.25, 0.5, 0.5, 0.0, 0.0, 0.0, 0.0, 0.5, 0.25, 0.5, 0.5, 0.5, 0.5, 0.5, 0.25, 0.5, 0.25, 0.5, 0.5, 0.5, 0.5, 0.5, 0.25, 0.5, 0.25, 0.5, 0.25, 0.375, 0.25, 0.5, 0.5, 0.5, 0.5, 0.5, 0.5, 0.5, 0.5, 0.5, 0.5, 0.1582, 0.02827, 0.1167, 0.05045, 0.1167, 0.05045, 0.1582, 0.02827, 0.1875, 0.75, 0.2188, 0.75, 0.2188, 0.75, 0.1875, 0.75, 0.4854, 0.2032, 0.4717, 0.1582, 0.4717, 0.1582, 0.4854, 0.2032, 0.1562, 0.75, 0.1875, 0.75, 0.1875, 0.75, 0.1562, 0.75, 0.9688, 0.75, 1.0, 0.75, 1.0, 0.75, 0.9688, 0.75, 0.02827, 0.3418, 0.05045, 0.3833, 0.05045, 0.3833, 0.02827, 0.3418, 0.125, 0.75, 0.1562, 0.75, 0.1562, 0.75, 0.125, 0.75, 0.25, 0.49, 0.2968, 0.4854, 0.2968, 0.4854, 0.25, 0.49, 0.9375, 0.75, 0.9688, 0.75, 0.9688, 0.75, 0.9375, 0.75, 0.2032, 0.01461, 0.1582, 0.02827, 0.1582, 0.02827, 0.2032, 0.01461, 0.09375, 0.75, 0.125, 0.75, 0.125, 0.75, 0.09375, 0.75, 0.49, 0.25, 0.4854, 0.2032, 0.4854, 0.2032, 0.49, 0.25, 0.9062, 0.75, 0.9375, 0.75, 0.9375, 0.75, 0.9062, 0.75, 0.0625, 0.75, 0.09375, 0.75, 0.09375, 0.75, 0.0625, 0.75, 0.875, 0.75, 0.9062, 0.75, 0.9062, 0.75, 0.875, 0.75, 0.01461, 0.2968, 0.02827, 0.3418, 0.02827, 0.3418, 0.01461, 0.2968, 0.03125, 0.75, 0.0625, 0.75, 0.0625, 0.75, 0.03125, 0.75, 0.8438, 0.75, 0.8693, 0.75, 0.875, 0.75, 0.875, 0.75, 0.8693, 0.75, 0.8438, 0.75, 0.25, 0.01, 0.2032, 0.01461, 0.2032, 0.01461, 0.25, 0.01, 0.0, 0.75, 0.03125, 0.75, 0.03125, 0.75, 0.0, 0.75, 0.4854, 0.2968, 0.49, 0.25, 0.49, 0.25, 0.4854, 0.2968, 0.8125, 0.75, 0.8438, 0.75, 0.8438, 0.75, 0.8125, 0.75, 0.7812, 0.75, 0.8125, 0.75, 0.8125, 0.75, 0.7812, 0.75, 0.01, 0.25, 0.01461, 0.2968, 0.01461, 0.2968, 0.01, 0.25, 0.75, 0.75, 0.7812, 0.75, 0.7812, 0.75, 0.75, 0.75, 0.2968, 0.01461, 0.25, 0.01, 0.25, 0.01, 0.2968, 0.01461, 0.4717, 0.3418, 0.4854, 0.2968, 0.4854, 0.2968, 0.4717, 0.3418, 0.7188, 0.75, 0.75, 0.75, 0.75, 0.75, 0.7188, 0.75, 0.6875, 0.75, 0.7188, 0.75, 0.7188, 0.75, 0.6875, 0.75, 0.01461, 0.2032, 0.01, 0.25, 0.01, 0.25, 0.01461, 0.2032, 0.2968, 0.4854, 0.25, 0.49, 0.2032, 0.4854, 0.1582, 0.4717, 0.1167, 0.4496, 0.08029, 0.4197, 0.0748, 0.413, 0.4252, 0.413, 0.4197, 0.4197, 0.3833, 0.4496, 0.3418, 0.4717, 0.6562, 0.75, 0.6875, 0.75, 0.6875, 0.75, 0.6562, 0.75, 0.3418, 0.02827, 0.2968, 0.01461, 0.2968, 0.01461, 0.3418, 0.02827, 0.75, 0.49, 0.7968, 0.4854, 0.8418, 0.4717, 0.8833, 0.4496, 0.9197, 0.4197, 0.9496, 0.3833, 0.9717, 0.3418, 0.9854, 0.2968, 0.99, 0.25, 0.9854, 0.2032, 0.9717, 0.1582, 0.9496, 0.1167, 0.9197, 0.08029, 0.8833, 0.05045, 0.8418, 0.02827, 0.7968, 0.01461, 0.75, 0.01, 0.7032, 0.01461, 0.6582, 0.02827, 0.6167, 0.05045, 0.5803, 0.08029, 0.5504, 0.1167, 0.5283, 0.1582, 0.5146, 0.2032, 0.51, 0.25, 0.5146, 0.2968, 0.5283, 0.3418, 0.5504, 0.3833, 0.5803, 0.4197, 0.6167, 0.4496, 0.6582, 0.4717, 0.7032, 0.4854, 0.03125, 0.5, 0.03125, 0.75, 0.0, 0.75, 0.0, 0.5, 0.0625, 0.5, 0.0625, 0.75, 0.03125, 0.75, 0.03125, 0.5, 0.09375, 0.5, 0.09375, 0.75, 0.0625, 0.75, 0.0625, 0.5, 0.125, 0.5, 0.125, 0.75, 0.09375, 0.75, 0.09375, 0.5, 0.1562, 0.5, 0.1562, 0.75, 0.125, 0.75, 0.125, 0.5, 0.1875, 0.5, 0.1875, 0.75, 0.1562, 0.75, 0.1562, 0.5, 0.2188, 0.5, 0.2188, 0.75, 0.1875, 0.75, 0.1875, 0.5, 0.25, 0.5, 0.25, 0.75, 0.2188, 0.75, 0.2188, 0.5, 0.2812, 0.5, 0.2812, 0.75, 0.25, 0.75, 0.25, 0.5, 0.3125, 0.5, 0.3125, 0.75, 0.2812, 0.75, 0.2812, 0.5, 0.3438, 0.5, 0.3437, 0.75, 0.3125, 0.75, 0.3125, 0.5, 0.375, 0.5, 0.375, 0.75, 0.3437, 0.75, 0.3438, 0.5, 0.4062, 0.5, 0.4062, 0.75, 0.375, 0.75, 0.375, 0.5, 0.4375, 0.5, 0.4375, 0.75, 0.4062, 0.75, 0.4062, 0.5, 0.4688, 0.5, 0.4688, 0.75, 0.4375, 0.75, 0.4375, 0.5, 0.5, 0.5, 0.5, 0.75, 0.4688, 0.75, 0.4688, 0.5, 0.5312, 0.5, 0.5312, 0.75, 0.5, 0.75, 0.5, 0.5, 0.5625, 0.5, 0.5625, 0.75, 0.5312, 0.75, 0.5312, 0.5, 0.5938, 0.5, 0.5938, 0.75, 0.5625, 0.75, 0.5625, 0.5, 0.625, 0.5, 0.625, 0.75, 0.5938, 0.75, 0.5938, 0.5, 0.6562, 0.5, 0.6562, 0.5042, 0.6467, 0.504, 0.6467, 0.5972, 0.6467, 0.7007, 0.6467, 0.75, 0.625, 0.75, 0.625, 0.5, 0.6875, 0.5, 0.6875, 0.5049, 0.6562, 0.5042, 0.6562, 0.5, 0.7188, 0.5, 0.7188, 0.5053, 0.6875, 0.5049, 0.6875, 0.5, 0.75, 0.5, 0.75, 0.5055, 0.7188, 0.5053, 0.7188, 0.5, 0.7812, 0.5, 0.7812, 0.5053, 0.75, 0.5055, 0.75, 0.5, 0.8125, 0.5, 0.8125, 0.5049, 0.7812, 0.5053, 0.7812, 0.5, 0.8438, 0.5, 0.8438, 0.5042, 0.8125, 0.5049, 0.8125, 0.5, 0.875, 0.5, 0.875, 0.75, 0.8693, 0.75, 0.8693, 0.6993, 0.8693, 0.5978, 0.8693, 0.5035, 0.8438, 0.5042, 0.8438, 0.5, 0.9062, 0.5, 0.9062, 0.75, 0.875, 0.75, 0.875, 0.5, 0.9375, 0.5, 0.9375, 0.75, 0.9062, 0.75, 0.9062, 0.5, 0.9688, 0.5, 0.9688, 0.75, 0.9375, 0.75, 0.9375, 0.5, 1.0, 0.5, 1.0, 0.75, 0.9688, 0.75, 0.9688, 0.5, 0.5312, 0.75, 0.5625, 0.75, 0.5625, 0.75, 0.5312, 0.75, 0.2968, 0.4854, 0.3418, 0.4717, 0.3418, 0.4717, 0.2968, 0.4854, 0.05045, 0.3833, 0.0748, 0.413, 0.08029, 0.4197, 0.08029, 0.4197, 0.0748, 0.413, 0.05045, 0.3833, 0.5, 0.75, 0.5312, 0.75, 0.5312, 0.75, 0.5, 0.75, 0.02827, 0.3418, 0.05045, 0.3833, 0.05045, 0.3833, 0.02827, 0.3418, 0.4688, 0.75, 0.5, 0.75, 0.5, 0.75, 0.4688, 0.75, 0.25, 0.49, 0.2968, 0.4854, 0.2968, 0.4854, 0.25, 0.49, 0.01461, 0.2968, 0.02827, 0.3418, 0.02827, 0.3418, 0.01461, 0.2968, 0.4375, 0.75, 0.4688, 0.75, 0.4688, 0.75, 0.4375, 0.75, 0.01, 0.25, 0.01461, 0.2968, 0.01461, 0.2968, 0.01, 0.25, 0.4062, 0.75, 0.4375, 0.75, 0.4375, 0.75, 0.4062, 0.75, 0.01461, 0.2032, 0.01, 0.25, 0.01, 0.25, 0.01461, 0.2032, 0.375, 0.75, 0.4062, 0.75, 0.4062, 0.75, 0.375, 0.75, 0.02827, 0.1582, 0.01461, 0.2032, 0.01461, 0.2032, 0.02827, 0.1582, 0.3437, 0.75, 0.375, 0.75, 0.375, 0.75, 0.3437, 0.75, 0.05045, 0.1167, 0.02827, 0.1582, 0.02827, 0.1582, 0.05045, 0.1167, 0.3125, 0.75, 0.3437, 0.75, 0.3437, 0.75, 0.3125, 0.75, 0.08029, 0.08029, 0.05702, 0.1087, 0.05045, 0.1167, 0.05045, 0.1167, 0.05702, 0.1087, 0.08029, 0.08029, 0.2812, 0.75, 0.3125, 0.75, 0.3125, 0.75, 0.2812, 0.75, 0.1167, 0.05045, 0.08029, 0.08029, 0.08029, 0.08029, 0.1167, 0.05045, 0.25, 0.75, 0.2812, 0.75, 0.2812, 0.75, 0.25, 0.75, 0.1582, 0.02827, 0.1167, 0.05045, 0.1167, 0.05045, 0.1582, 0.02827, 0.2188, 0.75, 0.25, 0.75, 0.25, 0.75, 0.2188, 0.75, 0.2032, 0.01461, 0.1582, 0.02827, 0.1582, 0.02827, 0.2032, 0.01461, 0.1875, 0.75, 0.2188, 0.75, 0.2188, 0.75, 0.1875, 0.75, 0.25, 0.01, 0.2032, 0.01461, 0.2032, 0.01461, 0.25, 0.01, 0.1562, 0.75, 0.1875, 0.75, 0.1875, 0.75, 0.1562, 0.75, 0.9688, 0.75, 1.0, 0.75, 1.0, 0.75, 0.9688, 0.75, 0.2968, 0.01461, 0.25, 0.01, 0.25, 0.01, 0.2968, 0.01461, 0.125, 0.75, 0.1562, 0.75, 0.1562, 0.75, 0.125, 0.75, 0.9375, 0.75, 0.9688, 0.75, 0.9688, 0.75, 0.9375, 0.75, 0.3418, 0.02827, 0.2968, 0.01461, 0.2968, 0.01461, 0.3418, 0.02827, 0.2188, 0.75, 0.25, 0.75, 0.25, 0.75, 0.2188, 0.75, 0.05045, 0.3833, 0.0748, 0.413, 0.08029, 0.4197, 0.08029, 0.4197, 0.0748, 0.413, 0.05045, 0.3833, 0.2968, 0.4854, 0.3418, 0.4717, 0.3418, 0.4717, 0.2968, 0.4854, 0.25, 0.75, 0.2812, 0.75, 0.2812, 0.75, 0.25, 0.75, 0.4717, 0.1582, 0.4496, 0.1167, 0.4496, 0.1167, 0.4717, 0.1582, 0.2812, 0.75, 0.3125, 0.75, 0.3125, 0.75, 0.2812, 0.75, 0.1167, 0.05045, 0.08029, 0.08029, 0.08029, 0.08029, 0.1167, 0.05045, 0.3125, 0.75, 0.3437, 0.75, 0.3437, 0.75, 0.3125, 0.75, 0.08029, 0.4197, 0.1167, 0.4496, 0.1167, 0.4496, 0.08029, 0.4197, 0.3418, 0.4717, 0.3833, 0.4496, 0.3833, 0.4496, 0.3418, 0.4717, 0.3437, 0.75, 0.375, 0.75, 0.375, 0.75, 0.3437, 0.75, 0.4496, 0.1167, 0.443, 0.1087, 0.4197, 0.08029, 0.4197, 0.08029, 0.443, 0.1087, 0.4496, 0.1167, 0.375, 0.75, 0.4062, 0.75, 0.4062, 0.75, 0.375, 0.75, 0.08029, 0.08029, 0.05702, 0.1087, 0.05045, 0.1167, 0.05045, 0.1167, 0.05702, 0.1087, 0.08029, 0.08029, 0.4062, 0.75, 0.4375, 0.75, 0.4375, 0.75, 0.4062, 0.75, 0.1167, 0.4496, 0.1582, 0.4717, 0.1582, 0.4717, 0.1167, 0.4496, 0.4375, 0.75, 0.4688, 0.75, 0.4688, 0.75, 0.4375, 0.75, 0.3833, 0.4496, 0.4197, 0.4197, 0.4197, 0.4197, 0.3833, 0.4496, 0.4197, 0.08029, 0.3833, 0.05045, 0.3833, 0.05045, 0.4197, 0.08029, 0.4688, 0.75, 0.5, 0.75, 0.5, 0.75, 0.4688, 0.75, 0.05045, 0.1167, 0.02827, 0.1582, 0.02827, 0.1582, 0.05045, 0.1167, 0.5, 0.75, 0.5312, 0.75, 0.5312, 0.75, 0.5, 0.75, 0.1582, 0.4717, 0.2032, 0.4854, 0.2032, 0.4854, 0.1582, 0.4717, 0.4197, 0.4197, 0.4252, 0.413, 0.4496, 0.3833, 0.4496, 0.3833, 0.4252, 0.413, 0.4197, 0.4197, 0.5312, 0.75, 0.5625, 0.75, 0.5625, 0.75, 0.5312, 0.75, 0.3833, 0.05045, 0.3418, 0.02827, 0.3418, 0.02827, 0.3833, 0.05045, 0.5625, 0.75, 0.5938, 0.75, 0.5938, 0.75, 0.5625, 0.75, 0.02827, 0.1582, 0.01461, 0.2032, 0.01461, 0.2032, 0.02827, 0.1582, 0.5938, 0.75, 0.625, 0.75, 0.625, 0.75, 0.5938, 0.75, 0.2032, 0.4854, 0.25, 0.49, 0.25, 0.49, 0.2032, 0.4854, 0.625, 0.75, 0.6467, 0.75, 0.6562, 0.75, 0.6562, 0.75, 0.6467, 0.75, 0.625, 0.75, 0.4496, 0.3833, 0.4717, 0.3418, 0.4717, 0.3418, 0.4496, 0.3833, 0.4197, 0.4197, 0.4252, 0.413, 0.4496, 0.3833, 0.4496, 0.3833, 0.4252, 0.413, 0.4197, 0.4197, 0.1582, 0.4717, 0.2032, 0.4854, 0.2032, 0.4854, 0.1582, 0.4717, 0.5938, 0.75, 0.625, 0.75, 0.625, 0.75, 0.5938, 0.75, 0.3833, 0.4496, 0.4197, 0.4197, 0.4197, 0.4197, 0.3833, 0.4496, 0.1167, 0.4496, 0.1582, 0.4717, 0.1582, 0.4717, 0.1167, 0.4496, 0.5625, 0.75, 0.5938, 0.75, 0.5938, 0.75, 0.5625, 0.75, 0.3418, 0.4717, 0.3833, 0.4496, 0.3833, 0.4496, 0.3418, 0.4717, 0.08029, 0.4197, 0.1167, 0.4496, 0.1167, 0.4496, 0.08029, 0.4197, 0.5312, 0.75, 0.5625, 0.75, 0.5625, 0.75, 0.5312, 0.75, 0.2968, 0.4854, 0.3418, 0.4717, 0.3418, 0.4717, 0.2968, 0.4854, 0.05045, 0.3833, 0.0748, 0.413, 0.08029, 0.4197, 0.08029, 0.4197, 0.0748, 0.413, 0.05045, 0.3833, 0.5, 0.75, 0.5312, 0.75, 0.5312, 0.75, 0.5, 0.75, 0.02827, 0.3418, 0.05045, 0.3833, 0.05045, 0.3833, 0.02827, 0.3418, 0.4688, 0.75, 0.5, 0.75, 0.5, 0.75, 0.4688, 0.75, 0.25, 0.49, 0.2968, 0.4854, 0.2968, 0.4854, 0.25, 0.49, 0.01461, 0.2968, 0.02827, 0.3418, 0.02827, 0.3418, 0.01461, 0.2968, 0.4375, 0.75, 0.4688, 0.75, 0.4688, 0.75, 0.4375, 0.75, 0.01, 0.25, 0.01461, 0.2968, 0.01461, 0.2968, 0.01, 0.25, 0.4062, 0.75, 0.4375, 0.75, 0.4375, 0.75, 0.4062, 0.75, 0.01461, 0.2032, 0.01, 0.25, 0.01, 0.25, 0.01461, 0.2032, 0.375, 0.75, 0.4062, 0.75, 0.4062, 0.75, 0.375, 0.75, 0.02827, 0.1582, 0.01461, 0.2032, 0.01461, 0.2032, 0.02827, 0.1582, 0.3437, 0.75, 0.375, 0.75, 0.375, 0.75, 0.3437, 0.75, 0.05045, 0.1167, 0.02827, 0.1582, 0.02827, 0.1582, 0.05045, 0.1167, 0.3125, 0.75, 0.3437, 0.75, 0.3437, 0.75, 0.3125, 0.75, 0.08029, 0.08029, 0.05702, 0.1087, 0.05045, 0.1167, 0.05045, 0.1167, 0.05702, 0.1087, 0.08029, 0.08029, 0.2812, 0.75, 0.3125, 0.75, 0.3125, 0.75, 0.2812, 0.75, 0.1167, 0.05045, 0.08029, 0.08029, 0.08029, 0.08029, 0.1167, 0.05045, 0.25, 0.75, 0.2812, 0.75, 0.2812, 0.75, 0.25, 0.75, 0.1582, 0.02827, 0.1167, 0.05045, 0.1167, 0.05045, 0.1582, 0.02827, 0.2188, 0.75, 0.25, 0.75, 0.25, 0.75, 0.2188, 0.75, 0.2032, 0.01461, 0.1582, 0.02827, 0.1582, 0.02827, 0.2032, 0.01461, 0.08029, 0.4197, 0.1167, 0.4496, 0.1167, 0.4496, 0.08029, 0.4197, 0.3418, 0.4717, 0.3833, 0.4496, 0.3833, 0.4496, 0.3418, 0.4717, 0.5625, 0.75, 0.5938, 0.75, 0.5938, 0.75, 0.5625, 0.75, 0.1167, 0.4496, 0.1582, 0.4717, 0.1582, 0.4717, 0.1167, 0.4496, 0.3833, 0.4496, 0.4197, 0.4197, 0.4197, 0.4197, 0.3833, 0.4496, 0.5938, 0.75, 0.625, 0.75, 0.625, 0.75, 0.5938, 0.75, 0.1582, 0.4717, 0.2032, 0.4854, 0.2032, 0.4854, 0.1582, 0.4717, 0.4197, 0.4197, 0.4252, 0.413, 0.4496, 0.3833, 0.4496, 0.3833, 0.4252, 0.413, 0.4197, 0.4197, 0.625, 0.75, 0.6467, 0.75, 0.6562, 0.75, 0.6562, 0.75, 0.6467, 0.75, 0.625, 0.75, 0.2032, 0.4854, 0.25, 0.49, 0.25, 0.49, 0.2032, 0.4854, 0.4496, 0.3833, 0.4717, 0.3418, 0.4717, 0.3418, 0.4496, 0.3833, 0.6562, 0.75, 0.6875, 0.75, 0.6875, 0.75, 0.6562, 0.75, 0.4717, 0.3418, 0.4854, 0.2968, 0.4854, 0.2968, 0.4717, 0.3418, 0.6875, 0.75, 0.7188, 0.75, 0.7188, 0.75, 0.6875, 0.75, 0.4854, 0.2968, 0.49, 0.25, 0.49, 0.25, 0.4854, 0.2968, 0.7188, 0.75, 0.75, 0.75, 0.75, 0.75, 0.7188, 0.75, 0.49, 0.25, 0.4854, 0.2032, 0.4854, 0.2032, 0.49, 0.25, 0.75, 0.75, 0.7812, 0.75, 0.7812, 0.75, 0.75, 0.75, 0.4854, 0.2032, 0.4717, 0.1582, 0.4717, 0.1582, 0.4854, 0.2032, 0.7812, 0.75, 0.8125, 0.75, 0.8125, 0.75, 0.7812, 0.75, 0.4717, 0.1582, 0.4496, 0.1167, 0.4496, 0.1167, 0.4717, 0.1582, 0.8125, 0.75, 0.8438, 0.75, 0.8438, 0.75, 0.8125, 0.75, 0.0, 0.75, 0.03125, 0.75, 0.03125, 0.75, 0.0, 0.75, 0.4496, 0.1167, 0.443, 0.1087, 0.4197, 0.08029, 0.4197, 0.08029, 0.443, 0.1087, 0.4496, 0.1167, 0.8438, 0.75, 0.8693, 0.75, 0.875, 0.75, 0.875, 0.75, 0.8693, 0.75, 0.8438, 0.75, 0.03125, 0.75, 0.0625, 0.75, 0.0625, 0.75, 0.03125, 0.75, 0.4197, 0.08029, 0.3833, 0.05045, 0.3833, 0.05045, 0.4197, 0.08029, 0.875, 0.75, 0.9062, 0.75, 0.9062, 0.75, 0.875, 0.75, 0.0625, 0.75, 0.09375, 0.75, 0.09375, 0.75, 0.0625, 0.75, 0.3833, 0.05045, 0.3418, 0.02827, 0.3418, 0.02827, 0.3833, 0.05045, 0.9062, 0.75, 0.9375, 0.75, 0.9375, 0.75, 0.9062, 0.75, 0.09375, 0.75, 0.125, 0.75, 0.125, 0.75, 0.09375, 0.75, 0.6875, 0.75, 0.7188, 0.75, 0.7188, 0.75, 0.7006, 0.75, 0.6875, 0.75, 0.4717, 0.3418, 0.4854, 0.2968, 0.4854, 0.2968, 0.4717, 0.3418, 0.6562, 0.75, 0.6875, 0.75, 0.6875, 0.75, 0.6562, 0.75, 0.4496, 0.3833, 0.4717, 0.3418, 0.4717, 0.3418, 0.4662, 0.3522, 0.4496, 0.3833, 0.2032, 0.4854, 0.25, 0.49, 0.25, 0.49, 0.2032, 0.4854, 0.625, 0.75, 0.6467, 0.75, 0.6562, 0.75, 0.6562, 0.75, 0.625, 0.75, 0.4197, 0.4197, 0.4252, 0.413, 0.4496, 0.3833, 0.4496, 0.3833, 0.4197, 0.4197, 0.1582, 0.4717, 0.2032, 0.4854, 0.2032, 0.4854, 0.1582, 0.4717, 0.5938, 0.75, 0.625, 0.75, 0.625, 0.75, 0.5938, 0.75, 0.3833, 0.4496, 0.4197, 0.4197, 0.4197, 0.4197, 0.3833, 0.4496, 0.1167, 0.4496, 0.1582, 0.4717, 0.1582, 0.4717, 0.1167, 0.4496, 0.5625, 0.75, 0.5938, 0.75, 0.5938, 0.75, 0.5625, 0.75, 0.3418, 0.4717, 0.3833, 0.4496, 0.3833, 0.4496, 0.3418, 0.4717, 0.08029, 0.4197, 0.1167, 0.4496, 0.1167, 0.4496, 0.08029, 0.4197, 0.5312, 0.75, 0.5625, 0.75, 0.5625, 0.75, 0.5312, 0.75, 0.2968, 0.4854, 0.3418, 0.4717, 0.3418, 0.4717, 0.2968, 0.4854, 0.05045, 0.3833, 0.0748, 0.413, 0.05045, 0.3833, 0.5, 0.75, 0.5312, 0.75, 0.5312, 0.75, 0.5, 0.75, 0.02827, 0.3418, 0.05045, 0.3833, 0.05045, 0.3833, 0.02827, 0.3418, 0.4688, 0.75, 0.5, 0.75, 0.5, 0.75, 0.4688, 0.75, 0.25, 0.49, 0.2968, 0.4854, 0.2968, 0.4854, 0.25, 0.49, 0.01461, 0.2968, 0.02827, 0.3418, 0.02827, 0.3418, 0.02578, 0.3337, 0.01461, 0.2968, 0.4375, 0.75, 0.4688, 0.75, 0.4688, 0.75, 0.4375, 0.75, 0.01, 0.25, 0.01461, 0.2968, 0.01461, 0.2968, 0.01, 0.25, 0.4062, 0.75, 0.4375, 0.75, 0.4375, 0.75, 0.4062, 0.75, 0.01461, 0.2032, 0.01, 0.25, 0.01, 0.25, 0.01461, 0.2032, 0.375, 0.75, 0.4062, 0.75, 0.4062, 0.75, 0.375, 0.75, 0.02827, 0.1582, 0.01461, 0.2032, 0.01461, 0.2032, 0.02395, 0.1724, 0.02827, 0.1582, 0.3437, 0.75, 0.375, 0.75, 0.375, 0.75, 0.3437, 0.75, 0.05045, 0.1167, 0.02827, 0.1582, 0.02827, 0.1582, 0.05045, 0.1167, 0.3125, 0.75, 0.3437, 0.75, 0.3437, 0.75, 0.3125, 0.75, 0.08029, 0.08029, 0.05702, 0.1087, 0.05045, 0.1167, 0.05045, 0.1167, 0.08029, 0.08029, 0.625, 0.75, 0.6467, 0.75, 0.6562, 0.75, 0.6562, 0.75, 0.6467, 0.75, 0.625, 0.75, 0.2032, 0.4854, 0.25, 0.49, 0.25, 0.49, 0.2032, 0.4854, 0.4496, 0.3833, 0.4717, 0.3418, 0.4717, 0.3418, 0.4496, 0.3833, 0.6562, 0.75, 0.6875, 0.75, 0.6875, 0.75, 0.6562, 0.75, 0.4717, 0.3418, 0.4854, 0.2968, 0.4854, 0.2968, 0.4717, 0.3418, 0.6875, 0.75, 0.7188, 0.75, 0.7188, 0.75, 0.6875, 0.75, 0.4854, 0.2968, 0.49, 0.25, 0.49, 0.25, 0.4854, 0.2968, 0.7188, 0.75, 0.75, 0.75, 0.75, 0.75, 0.7188, 0.75, 0.49, 0.25, 0.4854, 0.2032, 0.4854, 0.2032, 0.49, 0.25, 0.75, 0.75, 0.7812, 0.75, 0.7812, 0.75, 0.75, 0.75, 0.4854, 0.2032, 0.4717, 0.1582, 0.4717, 0.1582, 0.4854, 0.2032, 0.7812, 0.75, 0.8125, 0.75, 0.8125, 0.75, 0.7812, 0.75, 0.4717, 0.1582, 0.4496, 0.1167, 0.4496, 0.1167, 0.4717, 0.1582, 0.8125, 0.75, 0.8438, 0.75, 0.8438, 0.75, 0.8125, 0.75, 0.0, 0.75, 0.03125, 0.75, 0.03125, 0.75, 0.0, 0.75, 0.4496, 0.1167, 0.443, 0.1087, 0.4197, 0.08029, 0.4197, 0.08029, 0.443, 0.1087, 0.4496, 0.1167, 0.8438, 0.75, 0.8693, 0.75, 0.875, 0.75, 0.875, 0.75, 0.8693, 0.75, 0.8438, 0.75, 0.03125, 0.75, 0.0625, 0.75, 0.0625, 0.75, 0.03125, 0.75, 0.4197, 0.08029, 0.3833, 0.05045, 0.3833, 0.05045, 0.4197, 0.08029, 0.875, 0.75, 0.9062, 0.75, 0.9062, 0.75, 0.875, 0.75, 0.0625, 0.75, 0.09375, 0.75, 0.09375, 0.75, 0.0625, 0.75, 0.3833, 0.05045, 0.3418, 0.02827, 0.3418, 0.02827, 0.3833, 0.05045, 0.9062, 0.75, 0.9375, 0.75, 0.9375, 0.75, 0.9062, 0.75, 0.09375, 0.75, 0.125, 0.75, 0.125, 0.75, 0.09375, 0.75, 0.3418, 0.02827, 0.2968, 0.01461, 0.2968, 0.01461, 0.3418, 0.02827, 0.9375, 0.75, 0.9688, 0.75, 0.9688, 0.75, 0.9375, 0.75, 0.125, 0.75, 0.1562, 0.75, 0.1562, 0.75, 0.125, 0.75, 0.2968, 0.01461, 0.25, 0.01, 0.25, 0.01, 0.2968, 0.01461, 0.9688, 0.75, 1.0, 0.75, 1.0, 0.75, 0.9688, 0.75, 0.1562, 0.75, 0.1875, 0.75, 0.1875, 0.75, 0.1562, 0.75, 0.25, 0.01, 0.2032, 0.01461, 0.2032, 0.01461, 0.25, 0.01, 0.1875, 0.75, 0.2188, 0.75, 0.2188, 0.75, 0.1875, 0.75, 1.0, 0.75, 1.0, 1.0, 0.9688, 1.0, 0.9688, 0.75, 0.9688, 0.75, 0.9688, 1.0, 0.9375, 1.0, 0.9375, 0.75, 0.9375, 0.75, 0.9375, 1.0, 0.9062, 1.0, 0.9062, 0.75, 0.9062, 0.75, 0.9062, 1.0, 0.875, 1.0, 0.875, 0.75, 0.875, 0.75, 0.875, 1.0, 0.8438, 1.0, 0.8438, 0.75, 0.8438, 0.75, 0.8438, 1.0, 0.8125, 1.0, 0.8125, 0.75, 0.8125, 0.75, 0.8125, 1.0, 0.7812, 1.0, 0.7812, 0.75, 0.7812, 0.75, 0.7812, 1.0, 0.75, 1.0, 0.75, 0.75, 0.75, 0.75, 0.75, 1.0, 0.7188, 1.0, 0.7188, 0.75, 0.7188, 0.75, 0.7188, 1.0, 0.6875, 1.0, 0.6875, 0.75, 0.6875, 0.75, 0.6875, 1.0, 0.6562, 1.0, 0.6562, 0.75, 0.6562, 0.75, 0.6562, 1.0, 0.625, 1.0, 0.625, 0.75, 0.625, 0.75, 0.625, 1.0, 0.5938, 1.0, 0.5938, 0.75, 0.5938, 0.75, 0.5938, 1.0, 0.5625, 1.0, 0.5625, 0.75, 0.5625, 0.75, 0.5625, 1.0, 0.5312, 1.0, 0.5312, 0.75, 0.5312, 0.75, 0.5312, 1.0, 0.5, 1.0, 0.5, 0.75, 0.5, 0.75, 0.5, 1.0, 0.4688, 1.0, 0.4688, 0.75, 0.4688, 0.75, 0.4688, 1.0, 0.4375, 1.0, 0.4375, 0.75, 0.4375, 0.75, 0.4375, 1.0, 0.4062, 1.0, 0.4062, 0.75, 0.4062, 0.75, 0.4062, 1.0, 0.375, 1.0, 0.375, 0.75, 0.375, 0.75, 0.375, 1.0, 0.3438, 1.0, 0.3437, 0.75, 0.3437, 0.75, 0.3438, 1.0, 0.3125, 1.0, 0.3125, 0.75, 0.3125, 0.75, 0.3125, 1.0, 0.2812, 1.0, 0.2812, 0.75, 0.2812, 0.75, 0.2812, 1.0, 0.25, 1.0, 0.25, 0.75, 0.25, 0.75, 0.25, 1.0, 0.2188, 1.0, 0.2188, 0.75, 0.2188, 0.75, 0.2188, 1.0, 0.1875, 1.0, 0.1875, 0.75, 0.1875, 0.75, 0.1875, 1.0, 0.1562, 1.0, 0.1562, 0.75, 0.1562, 0.75, 0.1562, 1.0, 0.125, 1.0, 0.125, 0.75, 0.125, 0.75, 0.125, 1.0, 0.09375, 1.0, 0.09375, 0.75, 0.09375, 0.75, 0.09375, 1.0, 0.0625, 1.0, 0.0625, 0.75, 0.0625, 0.75, 0.0625, 1.0, 0.03125, 1.0, 0.03125, 0.75, 0.03125, 0.75, 0.03125, 1.0, 0.0, 1.0, 0.0, 0.75, 0.4854, 0.2968, 0.49, 0.25, 0.49, 0.25, 0.4854, 0.2968, 0.7188, 0.75, 0.75, 0.75, 0.75, 0.75, 0.7188, 0.75, 0.49, 0.25, 0.4854, 0.2032, 0.4854, 0.2032, 0.49, 0.25, 0.75, 0.75, 0.7812, 0.75, 0.7812, 0.75, 0.75, 0.75, 0.4854, 0.2032, 0.4717, 0.1582, 0.4717, 0.1582, 0.4854, 0.2032, 0.7812, 0.75, 0.8125, 0.75, 0.8125, 0.75, 0.8018, 0.75, 0.7812, 0.75, 0.4717, 0.1582, 0.4496, 0.1167, 0.4496, 0.1167, 0.4706, 0.1561, 0.4717, 0.1582, 0.8125, 0.75, 0.8438, 0.75, 0.8438, 0.75, 0.8125, 0.75, 0.0, 0.75, 0.03125, 0.75, 0.03125, 0.75, 0.0, 0.75, 0.4496, 0.1167, 0.443, 0.1087, 0.4496, 0.1167, 0.8438, 0.75, 0.8693, 0.75, 0.8438, 0.75, 0.03125, 0.75, 0.0625, 0.75, 0.0625, 0.75, 0.03125, 0.75, 0.4197, 0.08029, 0.3833, 0.05045, 0.3833, 0.05045, 0.4197, 0.08029, 0.875, 0.75, 0.9062, 0.75, 0.9062, 0.75, 0.875, 0.75, 0.0625, 0.75, 0.09375, 0.75, 0.09375, 0.75, 0.0625, 0.75, 0.3833, 0.05045, 0.3418, 0.02827, 0.3418, 0.02827, 0.3833, 0.05045, 0.9062, 0.75, 0.9375, 0.75, 0.9375, 0.75, 0.9062, 0.75, 0.09375, 0.75, 0.125, 0.75, 0.125, 0.75, 0.09375, 0.75, 0.3418, 0.02827, 0.2968, 0.01461, 0.2968, 0.01461, 0.3418, 0.02827, 0.9375, 0.75, 0.9688, 0.75, 0.9688, 0.75, 0.9375, 0.75, 0.125, 0.75, 0.1562, 0.75, 0.1562, 0.75, 0.125, 0.75, 0.2968, 0.01461, 0.25, 0.01, 0.25, 0.01, 0.2968, 0.01461, 0.9688, 0.75, 1.0, 0.75, 1.0, 0.75, 0.9688, 0.75, 0.1562, 0.75, 0.1875, 0.75, 0.1875, 0.75, 0.1562, 0.75, 0.25, 0.01, 0.2032, 0.01461, 0.2032, 0.01461, 0.25, 0.01, 0.1875, 0.75, 0.2188, 0.75, 0.2188, 0.75, 0.1875, 0.75, 0.2032, 0.01461, 0.1582, 0.02827, 0.1582, 0.02827, 0.2032, 0.01461, 0.2188, 0.75, 0.25, 0.75, 0.25, 0.75, 0.2188, 0.75, 0.1582, 0.02827, 0.1167, 0.05045, 0.1167, 0.05045, 0.1582, 0.02827, 0.25, 0.75, 0.2812, 0.75, 0.2812, 0.75, 0.25, 0.75, 0.1167, 0.05045, 0.08029, 0.08029, 0.08029, 0.08029, 0.1167, 0.05045, 0.2812, 0.75, 0.3125, 0.75, 0.3125, 0.75, 0.2812, 0.75, 0.05045, 0.3833, 0.0748, 0.413, 0.08029, 0.4197, 0.08029, 0.4197, 0.05045, 0.3833, 0.4252, 0.413, 0.0748, 0.413, 0.05045, 0.3833, 0.02827, 0.3418, 0.01461, 0.2968, 0.01, 0.25, 0.01461, 0.2032, 0.02827, 0.1582, 0.05045, 0.1167, 0.05702, 0.1087, 0.443, 0.1087, 0.4496, 0.1167, 0.4717, 0.1582, 0.4854, 0.2032, 0.49, 0.25, 0.4854, 0.2968, 0.4717, 0.3418, 0.4496, 0.3833, 0.443, 0.1087, 0.05702, 0.1087, 0.08029, 0.08029, 0.1167, 0.05045, 0.1582, 0.02827, 0.2032, 0.01461, 0.25, 0.01, 0.2968, 0.01461, 0.3418, 0.02827, 0.3833, 0.05045, 0.4197, 0.08029, 0.02827, 0.1582, 0.02395, 0.1724, 0.01461, 0.2032, 0.01461, 0.2032, 0.02827, 0.1582, 0.4717, 0.1582, 0.4706, 0.1561, 0.4496, 0.1167, 0.4496, 0.1167, 0.4717, 0.1582, 0.02827, 0.3418, 0.05045, 0.3833, 0.05045, 0.3833, 0.02827, 0.3418, 0.4854, 0.2968, 0.49, 0.25, 0.49, 0.25, 0.4854, 0.2968, 0.4854, 0.2032, 0.4717, 0.1582, 0.4717, 0.1582, 0.4854, 0.2032, 0.4717, 0.3418, 0.4854, 0.2968, 0.4854, 0.2968, 0.4717, 0.3418, 0.01461, 0.2032, 0.01, 0.25, 0.01, 0.25, 0.01461, 0.2032, 0.4496, 0.3833, 0.4662, 0.3522, 0.4717, 0.3418, 0.4717, 0.3418, 0.4496, 0.3833, 0.4496, 0.3833, 0.4252, 0.413, 0.4496, 0.3833, 0.4496, 0.1167, 0.443, 0.1087, 0.4197, 0.08029, 0.4197, 0.08029, 0.4496, 0.1167, 0.05045, 0.1167, 0.05702, 0.1087, 0.05045, 0.1167, 0.01, 0.25, 0.01461, 0.2968, 0.01461, 0.2968, 0.01, 0.25, 0.49, 0.25, 0.4854, 0.2032, 0.4854, 0.2032, 0.49, 0.25, 0.01461, 0.2968, 0.02578, 0.3337, 0.02827, 0.3418, 0.02827, 0.3418, 0.01461, 0.2968, 0.05045, 0.1167, 0.02827, 0.1582, 0.02827, 0.1582, 0.05045, 0.1167, 0.7812, 0.5053, 0.8125, 0.5049, 0.8125, 0.75, 0.7812, 0.75, 0.7812, 0.75, 0.8018, 0.75, 0.8125, 0.75, 0.8125, 0.75, 0.7812, 0.75, 0.7188, 0.5053, 0.75, 0.5055, 0.75, 0.75, 0.7188, 0.75, 0.6562, 0.75, 0.6467, 0.75, 0.6562, 0.75, 0.6562, 0.75, 0.6875, 0.75, 0.6875, 0.75, 0.6562, 0.75, 0.8125, 0.75, 0.8438, 0.75, 0.8438, 0.75, 0.8125, 0.75, 0.6875, 0.75, 0.7006, 0.75, 0.7188, 0.75, 0.7188, 0.75, 0.6875, 0.75, 0.8438, 0.75, 0.8693, 0.75, 0.875, 0.75, 0.875, 0.75, 0.8438, 0.75, 0.6875, 0.5049, 0.7188, 0.5053, 0.7188, 0.75, 0.6875, 0.75, 0.6562, 0.5042, 0.6875, 0.5049, 0.6875, 0.75, 0.6562, 0.75, 0.8125, 0.5049, 0.8438, 0.5042, 0.8438, 0.75, 0.8125, 0.75, 0.8438, 0.5042, 0.8693, 0.5035, 0.8693, 0.5978, 0.8693, 0.6993, 0.8693, 0.75, 0.8438, 0.75, 0.75, 0.5055, 0.7812, 0.5053, 0.7812, 0.75, 0.75, 0.75, 0.75, 0.75, 0.7812, 0.75, 0.7812, 0.75, 0.75, 0.75, 0.6467, 0.75, 0.6467, 0.7007, 0.6467, 0.5972, 0.6467, 0.504, 0.6562, 0.5042, 0.6562, 0.75, 0.375, 0.001104, 0.4636, 0.002454, 0.5759, 0.004065, 0.5975, 0.004259, 0.5975, 0.004259, 0.5975, 0.004259, 0.5975, 0.004259, 0.5809, 0.125, 0.375, 0.125, 0.7188, 0.75, 0.75, 0.75, 0.75, 0.75, 0.7188, 0.75])
me_cylinder.use_remesh_fix_poles = True
me_cylinder.use_remesh_preserve_attributes = False
me_cylinder.use_mirror_vertex_groups = False
me_cylinder.update()
me_cube_001 = bpy.data.meshes.new('Cube.001')
me_cube_001.from_pydata([(0.3318, 1.025, 1.126), (0.3318, 1.021, 1.187), (0.3318, 1.634, 1.011), (0.3318, 1.711, 1.187), (0.3918, 1.025, 1.126), (0.3918, 1.021, 1.187), (0.3918, 1.634, 1.011), (0.3918, 1.711, 1.187), (0.3318, 1.123, 1.151), (0.3318, 1.171, 1.187), (0.3918, 1.123, 1.151), (0.3918, 1.171, 1.187), (0.3318, 1.446, 1.187), (0.3918, 1.478, 1.133), (0.3318, 1.478, 1.133), (0.3918, 1.446, 1.187)], [], [(14, 12, 3, 2), (2, 3, 7, 6), (10, 11, 5, 4), (4, 5, 1, 0), (8, 10, 4, 0), (11, 9, 1, 5), (15, 12, 9, 11), (14, 13, 10, 8), (13, 15, 11, 10), (0, 1, 9, 8), (6, 7, 15, 13), (2, 6, 13, 14), (7, 3, 12, 15), (8, 9, 12, 14)])
_uv = me_cube_001.uv_layers.new(name='UVMap')
_uv.uv.foreach_set('vector', [0.375, 0.1875, 0.625, 0.1875, 0.625, 0.25, 0.375, 0.25, 0.375, 0.25, 0.625, 0.25, 0.625, 0.5, 0.375, 0.5, 0.375, 0.625, 0.625, 0.625, 0.625, 0.75, 0.375, 0.75, 0.375, 0.75, 0.625, 0.75, 0.625, 1.0, 0.375, 1.0, 0.125, 0.625, 0.375, 0.625, 0.375, 0.75, 0.125, 0.75, 0.625, 0.625, 0.875, 0.625, 0.875, 0.75, 0.625, 0.75, 0.625, 0.5625, 0.875, 0.5625, 0.875, 0.625, 0.625, 0.625, 0.125, 0.5625, 0.375, 0.5625, 0.375, 0.625, 0.125, 0.625, 0.375, 0.5625, 0.625, 0.5625, 0.625, 0.625, 0.375, 0.625, 0.375, 0.0, 0.625, 0.0, 0.625, 0.125, 0.375, 0.125, 0.375, 0.5, 0.625, 0.5, 0.625, 0.5625, 0.375, 0.5625, 0.125, 0.5, 0.375, 0.5, 0.375, 0.5625, 0.125, 0.5625, 0.625, 0.5, 0.875, 0.5, 0.875, 0.5625, 0.625, 0.5625, 0.375, 0.125, 0.625, 0.125, 0.625, 0.1875, 0.375, 0.1875])
me_cube_001.use_remesh_fix_poles = True
me_cube_001.use_remesh_preserve_attributes = False
me_cube_001.use_mirror_vertex_groups = False
me_cube_001.update()

# ---- objects
ob_blade = bpy.data.objects.new('Blade', me_cube)
ob_light = bpy.data.objects.new('Light', light_light)
ob_camera = bpy.data.objects.new('Camera', cam_camera)
ob_picture = bpy.data.objects.new('Picture', None)
ob_sword = bpy.data.objects.new('Sword', me_cylinder)
ob_handle = bpy.data.objects.new('Handle', me_cube_001)

# ---- transforms, parenting, visibility, modifiers, constraints
ob_blade.location = (0.02399, 0.0, 0.4581)
ob_blade.lock_rotations_4d = False
ob_blade.empty_display_type = 'ARROWS'
ob_blade.lineart.crease_threshold = 0.0
ob_light.location = (4.076, 1.005, 5.904)
ob_light.rotation_euler = (0.6503, 0.05522, 1.866)
ob_light.lock_rotations_4d = False
ob_light.empty_display_type = 'ARROWS'
ob_light.color = (0.0, 0.0, 0.0, 0.0)
ob_light.lineart.crease_threshold = 0.0
ob_camera.location = (7.359, -6.926, 4.958)
ob_camera.rotation_euler = (1.109, 0.0, 0.8149)
ob_camera.lock_rotations_4d = False
ob_camera.empty_display_type = 'ARROWS'
ob_camera.color = (0.0, 0.0, 0.0, 0.0)
ob_camera.display_type = 'WIRE'
ob_camera.lineart.crease_threshold = 0.0
ob_picture.location = (-3.885, 0.3434, -0.03182)
ob_picture.rotation_euler = (1.571, 0.0, 1.571)
ob_picture.empty_display_type = 'IMAGE'
ob_picture.empty_display_size = 5.0
ob_picture.lineart.crease_threshold = 0.0
ob_sword.location = (0.6882, 0.6292, -0.3867)
ob_sword.rotation_euler = (1.571, 1.571, 0.0)
ob_sword.lineart.crease_threshold = 0.0
ob_handle.location = (0.6882, 0.6292, -0.8369)
ob_handle.lineart.crease_threshold = 0.0
_m = ob_handle.modifiers.new('Boolean', 'BOOLEAN')
_m.operation = 'UNION'
_m.solver = 'FAST'

# ---- collection membership
col_collection.objects.link(ob_blade)
col_collection.objects.link(ob_light)
col_collection.objects.link(ob_camera)
col_collection.objects.link(ob_picture)
col_collection.objects.link(ob_sword)
col_collection.objects.link(ob_handle)

# ---- scene / render settings (as saved in the file)
scene.camera = ob_camera
scene.frame_start = 1; scene.frame_end = 250; scene.frame_set(1)
scene.render.engine = 'BLENDER_EEVEE_NEXT'
scene.cycles.use_denoising = False
scene.cycles.samples = 128
scene.cycles.sampling_pattern = 'TABULATED_SOBOL'
scene.cycles.use_adaptive_sampling = False
scene.cycles.use_light_tree = False
scene.view_settings.view_transform = 'Filmic'
bpy.context.view_layer.update()
